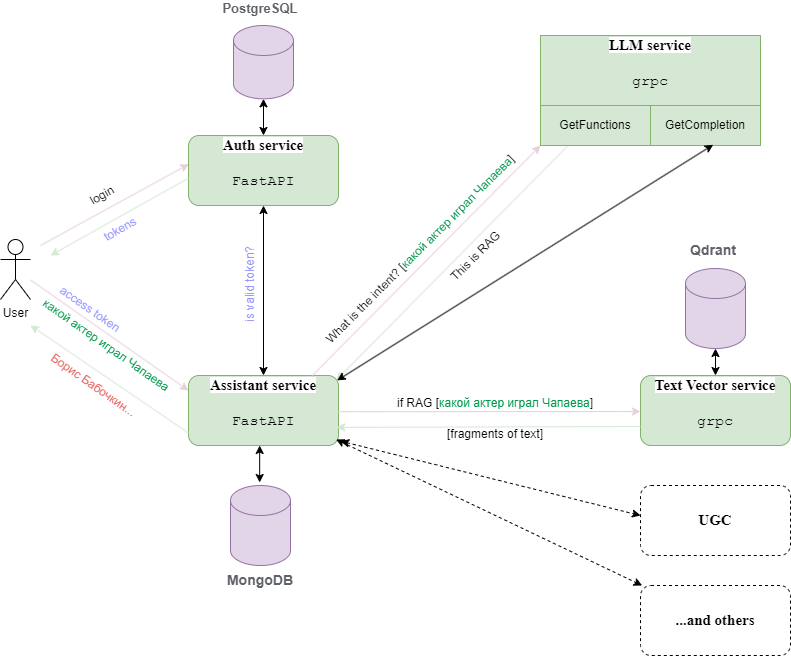

The diagram above was exported from draw.io. Its source (the exported page's mxGraphModel, read from the mxfile embedded in the PNG):
<mxGraphModel dx="1195" dy="803" grid="1" gridSize="10" guides="1" tooltips="1" connect="1" arrows="1" fold="1" page="1" pageScale="1" pageWidth="1169" pageHeight="827" background="none" math="0" shadow="0">
  <root>
    <mxCell id="0" />
    <mxCell id="1" parent="0" />
    <mxCell id="aGzd4Eh5vK2DAppzpXCv-6" value="&lt;pre style=&quot;font-size: 15px;&quot;&gt;&lt;font style=&quot;background-color: rgb(255, 255, 255);&quot; face=&quot;Inter&quot;&gt;&lt;b&gt;Assistant service&lt;/b&gt;&lt;/font&gt;&lt;/pre&gt;&lt;pre style=&quot;font-size: 15px;&quot;&gt;FastAPI&lt;font style=&quot;background-color: rgb(255, 255, 255);&quot; face=&quot;Inter&quot;&gt;&lt;b&gt;&lt;br&gt;&lt;/b&gt;&lt;/font&gt;&lt;/pre&gt;&lt;div&gt;&lt;font style=&quot;background-color: rgb(255, 255, 255);&quot; face=&quot;Inter&quot;&gt;&lt;b&gt;&lt;br&gt;&lt;/b&gt;&lt;/font&gt;&lt;/div&gt;" style="html=1;whiteSpace=wrap;rounded=1;strokeColor=#82b366;align=center;verticalAlign=middle;fontFamily=Helvetica;fontSize=12;fillColor=#d5e8d4;" parent="1" vertex="1">
      <mxGeometry x="248" y="430" width="150" height="70" as="geometry" />
    </mxCell>
    <mxCell id="aGzd4Eh5vK2DAppzpXCv-16" value="User" style="shape=umlActor;verticalLabelPosition=bottom;verticalAlign=top;html=1;outlineConnect=0;rounded=1;strokeColor=default;align=center;fontFamily=Helvetica;fontSize=12;fontColor=default;fillColor=default;" parent="1" vertex="1">
      <mxGeometry x="60" y="294" width="30" height="60" as="geometry" />
    </mxCell>
    <mxCell id="aGzd4Eh5vK2DAppzpXCv-36" value="" style="group" parent="1" vertex="1" connectable="0">
      <mxGeometry x="293" y="500" width="60" height="120" as="geometry" />
    </mxCell>
    <mxCell id="aGzd4Eh5vK2DAppzpXCv-17" value="" style="shape=cylinder3;whiteSpace=wrap;html=1;boundedLbl=1;backgroundOutline=1;size=15;rounded=1;strokeColor=#9673a6;align=center;verticalAlign=middle;fontFamily=Helvetica;fontSize=12;fillColor=#e1d5e7;" parent="aGzd4Eh5vK2DAppzpXCv-36" vertex="1">
      <mxGeometry x="-3" y="40" width="60" height="80" as="geometry" />
    </mxCell>
    <mxCell id="h1I5hR6zzA4uv2Iy6lsu-29" value="" style="endArrow=classic;startArrow=classic;html=1;rounded=0;entryX=0.5;entryY=0;entryDx=0;entryDy=0;exitX=0.5;exitY=1;exitDx=0;exitDy=0;exitPerimeter=0;" parent="aGzd4Eh5vK2DAppzpXCv-36" edge="1">
      <mxGeometry width="50" height="50" relative="1" as="geometry">
        <mxPoint x="26.170000000000016" as="sourcePoint" />
        <mxPoint x="26.170000000000016" y="37" as="targetPoint" />
      </mxGeometry>
    </mxCell>
    <mxCell id="aGzd4Eh5vK2DAppzpXCv-37" value="" style="group" parent="1" vertex="1" connectable="0">
      <mxGeometry x="745" y="279" width="60" height="120" as="geometry" />
    </mxCell>
    <mxCell id="aGzd4Eh5vK2DAppzpXCv-24" value="" style="shape=cylinder3;whiteSpace=wrap;html=1;boundedLbl=1;backgroundOutline=1;size=15;rounded=1;strokeColor=#9673a6;align=center;verticalAlign=middle;fontFamily=Helvetica;fontSize=12;fillColor=#e1d5e7;" parent="aGzd4Eh5vK2DAppzpXCv-37" vertex="1">
      <mxGeometry y="44" width="60" height="80" as="geometry" />
    </mxCell>
    <mxCell id="aGzd4Eh5vK2DAppzpXCv-25" value="&lt;span style=&quot;font-weight: bold; color: rgb(95, 99, 104); font-family: Arial, sans-serif; font-size: 14px; text-align: left; background-color: rgb(255, 255, 255);&quot;&gt;Qdrant&lt;/span&gt;&lt;span style=&quot;color: rgb(77, 81, 86); font-family: Arial, sans-serif; font-size: 14px; text-align: left; background-color: rgb(255, 255, 255);&quot;&gt;&amp;nbsp;&lt;/span&gt;" style="text;html=1;align=center;verticalAlign=middle;whiteSpace=wrap;rounded=0;fontFamily=Helvetica;fontSize=12;fontColor=default;" parent="aGzd4Eh5vK2DAppzpXCv-37" vertex="1">
      <mxGeometry y="11" width="60" height="30" as="geometry" />
    </mxCell>
    <mxCell id="aGzd4Eh5vK2DAppzpXCv-41" value="&lt;pre style=&quot;font-size: 15px;&quot;&gt;&lt;font style=&quot;background-color: rgb(255, 255, 255);&quot; face=&quot;Inter&quot;&gt;&lt;b&gt;LLM service&lt;/b&gt;&lt;/font&gt;&lt;/pre&gt;&lt;pre style=&quot;font-size: 15px;&quot;&gt;grpc&lt;font style=&quot;background-color: rgb(255, 255, 255);&quot; face=&quot;Inter&quot;&gt;&lt;b&gt;&lt;br&gt;&lt;/b&gt;&lt;/font&gt;&lt;/pre&gt;&lt;div&gt;&lt;font style=&quot;background-color: rgb(255, 255, 255);&quot; face=&quot;Inter&quot;&gt;&lt;b&gt;&lt;br&gt;&lt;/b&gt;&lt;/font&gt;&lt;/div&gt;" style="html=1;whiteSpace=wrap;rounded=0;strokeColor=#82b366;align=center;verticalAlign=middle;fontFamily=Helvetica;fontSize=12;fillColor=#d5e8d4;" parent="1" vertex="1">
      <mxGeometry x="600" y="90" width="220" height="70" as="geometry" />
    </mxCell>
    <mxCell id="h1I5hR6zzA4uv2Iy6lsu-3" value="&lt;pre style=&quot;font-size: 15px;&quot;&gt;&lt;font style=&quot;background-color: rgb(255, 255, 255);&quot; face=&quot;Inter&quot;&gt;&lt;b&gt;Auth service&lt;/b&gt;&lt;/font&gt;&lt;/pre&gt;&lt;pre style=&quot;font-size: 15px;&quot;&gt;FastAPI&lt;font style=&quot;background-color: rgb(255, 255, 255);&quot; face=&quot;Inter&quot;&gt;&lt;b&gt;&lt;br&gt;&lt;/b&gt;&lt;/font&gt;&lt;/pre&gt;&lt;div&gt;&lt;font style=&quot;background-color: rgb(255, 255, 255);&quot; face=&quot;Inter&quot;&gt;&lt;b&gt;&lt;br&gt;&lt;/b&gt;&lt;/font&gt;&lt;/div&gt;" style="html=1;whiteSpace=wrap;rounded=1;strokeColor=#82b366;align=center;verticalAlign=middle;fontFamily=Helvetica;fontSize=12;fillColor=#d5e8d4;" parent="1" vertex="1">
      <mxGeometry x="248" y="190" width="150" height="70" as="geometry" />
    </mxCell>
    <mxCell id="h1I5hR6zzA4uv2Iy6lsu-12" value="" style="endArrow=classic;html=1;rounded=0;entryX=0.002;entryY=0.41;entryDx=0;entryDy=0;entryPerimeter=0;strokeColor=#E6D0DE;" parent="1" target="h1I5hR6zzA4uv2Iy6lsu-3" edge="1">
      <mxGeometry width="50" height="50" relative="1" as="geometry">
        <mxPoint x="100" y="300" as="sourcePoint" />
        <mxPoint x="229.05000000000007" y="230.14999999999998" as="targetPoint" />
      </mxGeometry>
    </mxCell>
    <mxCell id="h1I5hR6zzA4uv2Iy6lsu-14" value="login" style="text;html=1;align=center;verticalAlign=middle;whiteSpace=wrap;rounded=0;rotation=-30;" parent="1" vertex="1">
      <mxGeometry x="132" y="240" width="60" height="20" as="geometry" />
    </mxCell>
    <mxCell id="h1I5hR6zzA4uv2Iy6lsu-15" value="" style="endArrow=classic;html=1;rounded=0;entryX=0;entryY=0.5;entryDx=0;entryDy=0;strokeColor=#E6D0DE;" parent="1" source="aGzd4Eh5vK2DAppzpXCv-16" edge="1">
      <mxGeometry width="50" height="50" relative="1" as="geometry">
        <mxPoint x="103" y="350" as="sourcePoint" />
        <mxPoint x="248" y="445" as="targetPoint" />
      </mxGeometry>
    </mxCell>
    <mxCell id="h1I5hR6zzA4uv2Iy6lsu-16" value="" style="endArrow=classic;html=1;rounded=0;exitX=-0.001;exitY=0.61;exitDx=0;exitDy=0;exitPerimeter=0;strokeColor=#D5E8D4;" parent="1" source="h1I5hR6zzA4uv2Iy6lsu-3" edge="1">
      <mxGeometry width="50" height="50" relative="1" as="geometry">
        <mxPoint x="248" y="230" as="sourcePoint" />
        <mxPoint x="110" y="310" as="targetPoint" />
      </mxGeometry>
    </mxCell>
    <mxCell id="h1I5hR6zzA4uv2Iy6lsu-17" value="&lt;font color=&quot;#9999ff&quot;&gt;tokens&lt;/font&gt;" style="text;html=1;align=center;verticalAlign=middle;whiteSpace=wrap;rounded=0;rotation=330;" parent="1" vertex="1">
      <mxGeometry x="150" y="274" width="60" height="20" as="geometry" />
    </mxCell>
    <mxCell id="h1I5hR6zzA4uv2Iy6lsu-18" value="&lt;font color=&quot;#9999ff&quot;&gt;access token&lt;/font&gt;" style="text;html=1;align=center;verticalAlign=middle;whiteSpace=wrap;rounded=0;rotation=35;" parent="1" vertex="1">
      <mxGeometry x="110" y="354" width="80" height="20" as="geometry" />
    </mxCell>
    <mxCell id="h1I5hR6zzA4uv2Iy6lsu-19" value="&lt;font color=&quot;#00994d&quot;&gt;какой актер играл Чапаева&lt;/font&gt;" style="text;html=1;align=center;verticalAlign=middle;whiteSpace=wrap;rounded=0;rotation=35;" parent="1" vertex="1">
      <mxGeometry x="84" y="390" width="164" height="20" as="geometry" />
    </mxCell>
    <mxCell id="h1I5hR6zzA4uv2Iy6lsu-21" value="&lt;font color=&quot;#9999ff&quot;&gt;is valid token?&lt;/font&gt;" style="text;html=1;align=center;verticalAlign=middle;whiteSpace=wrap;rounded=0;rotation=-90;" parent="1" vertex="1">
      <mxGeometry x="260" y="332" width="100" height="14" as="geometry" />
    </mxCell>
    <mxCell id="h1I5hR6zzA4uv2Iy6lsu-23" value="" style="endArrow=classic;startArrow=classic;html=1;rounded=0;entryX=0.5;entryY=0;entryDx=0;entryDy=0;exitX=0.5;exitY=1;exitDx=0;exitDy=0;exitPerimeter=0;" parent="1" source="h1I5hR6zzA4uv2Iy6lsu-7" target="h1I5hR6zzA4uv2Iy6lsu-3" edge="1">
      <mxGeometry width="50" height="50" relative="1" as="geometry">
        <mxPoint x="128" y="300" as="sourcePoint" />
        <mxPoint x="178" y="250" as="targetPoint" />
      </mxGeometry>
    </mxCell>
    <mxCell id="h1I5hR6zzA4uv2Iy6lsu-24" value="" style="endArrow=classic;startArrow=classic;html=1;rounded=0;exitX=0.5;exitY=0;exitDx=0;exitDy=0;" parent="1" source="aGzd4Eh5vK2DAppzpXCv-6" target="h1I5hR6zzA4uv2Iy6lsu-3" edge="1">
      <mxGeometry width="50" height="50" relative="1" as="geometry">
        <mxPoint x="443" y="369.43000000000006" as="sourcePoint" />
        <mxPoint x="483" y="369.43000000000006" as="targetPoint" />
      </mxGeometry>
    </mxCell>
    <mxCell id="h1I5hR6zzA4uv2Iy6lsu-7" value="" style="shape=cylinder3;whiteSpace=wrap;html=1;boundedLbl=1;backgroundOutline=1;size=15;rounded=1;strokeColor=#9673a6;align=center;verticalAlign=middle;fontFamily=Helvetica;fontSize=12;fillColor=#e1d5e7;" parent="1" vertex="1">
      <mxGeometry x="293" y="79.99666666666667" width="60" height="73.33333333333333" as="geometry" />
    </mxCell>
    <mxCell id="h1I5hR6zzA4uv2Iy6lsu-8" value="&lt;div style=&quot;text-align: left;&quot;&gt;&lt;font size=&quot;1&quot; face=&quot;Arial, sans-serif&quot; color=&quot;#5f6368&quot;&gt;&lt;span style=&quot;background-color: rgb(255, 255, 255);&quot;&gt;&lt;b style=&quot;font-size: 13px;&quot;&gt;PostgreSQL&lt;/b&gt;&lt;/span&gt;&lt;/font&gt;&lt;/div&gt;" style="text;html=1;align=center;verticalAlign=middle;whiteSpace=wrap;rounded=0;fontFamily=Helvetica;fontSize=12;fontColor=default;" parent="1" vertex="1">
      <mxGeometry x="290" y="60" width="60" height="5" as="geometry" />
    </mxCell>
    <mxCell id="h1I5hR6zzA4uv2Iy6lsu-28" value="&lt;pre style=&quot;font-size: 15px;&quot;&gt;&lt;font style=&quot;background-color: rgb(255, 255, 255);&quot; face=&quot;Inter&quot;&gt;&lt;b&gt;Text Vector service&lt;/b&gt;&lt;/font&gt;&lt;/pre&gt;&lt;pre style=&quot;font-size: 15px;&quot;&gt;grpc&lt;font style=&quot;background-color: rgb(255, 255, 255);&quot; face=&quot;Inter&quot;&gt;&lt;b&gt;&lt;br&gt;&lt;/b&gt;&lt;/font&gt;&lt;/pre&gt;&lt;div&gt;&lt;font style=&quot;background-color: rgb(255, 255, 255);&quot; face=&quot;Inter&quot;&gt;&lt;b&gt;&lt;br&gt;&lt;/b&gt;&lt;/font&gt;&lt;/div&gt;" style="html=1;whiteSpace=wrap;rounded=1;strokeColor=#82b366;align=center;verticalAlign=middle;fontFamily=Helvetica;fontSize=12;fillColor=#d5e8d4;" parent="1" vertex="1">
      <mxGeometry x="700" y="430" width="150" height="70" as="geometry" />
    </mxCell>
    <mxCell id="aGzd4Eh5vK2DAppzpXCv-18" value="&lt;div style=&quot;text-align: left;&quot;&gt;&lt;font face=&quot;Arial, sans-serif&quot; color=&quot;#5f6368&quot;&gt;&lt;span style=&quot;font-size: 14px; background-color: rgb(255, 255, 255);&quot;&gt;&lt;b&gt;MongoDB&lt;/b&gt;&lt;/span&gt;&lt;/font&gt;&lt;/div&gt;" style="text;html=1;align=center;verticalAlign=middle;whiteSpace=wrap;rounded=0;fontFamily=Helvetica;fontSize=12;fontColor=default;" parent="1" vertex="1">
      <mxGeometry x="290" y="620" width="60" height="30" as="geometry" />
    </mxCell>
    <mxCell id="h1I5hR6zzA4uv2Iy6lsu-30" value="" style="endArrow=classic;html=1;rounded=0;exitX=0.824;exitY=0.005;exitDx=0;exitDy=0;exitPerimeter=0;entryX=0;entryY=1;entryDx=0;entryDy=0;strokeColor=#E6D0DE;" parent="1" source="aGzd4Eh5vK2DAppzpXCv-6" target="h1I5hR6zzA4uv2Iy6lsu-52" edge="1">
      <mxGeometry width="50" height="50" relative="1" as="geometry">
        <mxPoint x="570" y="460" as="sourcePoint" />
        <mxPoint x="570" y="230" as="targetPoint" />
      </mxGeometry>
    </mxCell>
    <mxCell id="h1I5hR6zzA4uv2Iy6lsu-31" value="What is the intent? [&lt;span style=&quot;color: rgb(0, 153, 77);&quot;&gt;какой актер играл Чапаева&lt;/span&gt;]" style="text;html=1;align=center;verticalAlign=middle;whiteSpace=wrap;rounded=0;rotation=-45;" parent="1" vertex="1">
      <mxGeometry x="340" y="294" width="280" height="20" as="geometry" />
    </mxCell>
    <mxCell id="h1I5hR6zzA4uv2Iy6lsu-32" value="" style="endArrow=classic;html=1;rounded=0;exitX=0.25;exitY=1;exitDx=0;exitDy=0;entryX=0.986;entryY=0.065;entryDx=0;entryDy=0;entryPerimeter=0;strokeColor=#D5E8D4;" parent="1" source="h1I5hR6zzA4uv2Iy6lsu-52" target="aGzd4Eh5vK2DAppzpXCv-6" edge="1">
      <mxGeometry width="50" height="50" relative="1" as="geometry">
        <mxPoint x="590" y="250" as="sourcePoint" />
        <mxPoint x="400" y="430" as="targetPoint" />
      </mxGeometry>
    </mxCell>
    <mxCell id="h1I5hR6zzA4uv2Iy6lsu-33" value="This is RAG" style="text;html=1;align=center;verticalAlign=middle;whiteSpace=wrap;rounded=0;rotation=-45;" parent="1" vertex="1">
      <mxGeometry x="500" y="300" width="70" height="21" as="geometry" />
    </mxCell>
    <mxCell id="h1I5hR6zzA4uv2Iy6lsu-38" value="" style="endArrow=classic;html=1;rounded=0;exitX=0;exitY=0.5;exitDx=0;exitDy=0;strokeColor=#E6D0DE;" parent="1" edge="1">
      <mxGeometry width="50" height="50" relative="1" as="geometry">
        <mxPoint x="397.71006467905386" y="466.26237921249276" as="sourcePoint" />
        <mxPoint x="700" y="466" as="targetPoint" />
      </mxGeometry>
    </mxCell>
    <mxCell id="h1I5hR6zzA4uv2Iy6lsu-39" value="if RAG [&lt;span style=&quot;color: rgb(0, 153, 77);&quot;&gt;какой актер играл Чапаева&lt;/span&gt;]" style="text;html=1;align=center;verticalAlign=middle;whiteSpace=wrap;rounded=0;rotation=0;" parent="1" vertex="1">
      <mxGeometry x="455" y="450" width="200" height="15" as="geometry" />
    </mxCell>
    <mxCell id="h1I5hR6zzA4uv2Iy6lsu-40" value="&lt;pre style=&quot;font-size: 15px;&quot;&gt;&lt;font style=&quot;background-color: rgb(255, 255, 255);&quot; face=&quot;Inter&quot;&gt;&lt;b&gt;UGC&lt;/b&gt;&lt;/font&gt;&lt;/pre&gt;" style="html=1;whiteSpace=wrap;rounded=1;align=center;verticalAlign=middle;fontFamily=Helvetica;fontSize=12;dashed=1;" parent="1" vertex="1">
      <mxGeometry x="700" y="540" width="150" height="70" as="geometry" />
    </mxCell>
    <mxCell id="h1I5hR6zzA4uv2Iy6lsu-43" value="" style="endArrow=classic;startArrow=classic;html=1;rounded=0;exitX=1.015;exitY=0.938;exitDx=0;exitDy=0;exitPerimeter=0;dashed=1;" parent="1" source="aGzd4Eh5vK2DAppzpXCv-6" edge="1">
      <mxGeometry width="50" height="50" relative="1" as="geometry">
        <mxPoint x="400" y="460" as="sourcePoint" />
        <mxPoint x="700" y="570" as="targetPoint" />
      </mxGeometry>
    </mxCell>
    <mxCell id="h1I5hR6zzA4uv2Iy6lsu-44" value="" style="endArrow=classic;startArrow=classic;html=1;rounded=0;exitX=0.5;exitY=0;exitDx=0;exitDy=0;entryX=0.5;entryY=1;entryDx=0;entryDy=0;entryPerimeter=0;" parent="1" source="h1I5hR6zzA4uv2Iy6lsu-28" target="aGzd4Eh5vK2DAppzpXCv-24" edge="1">
      <mxGeometry width="50" height="50" relative="1" as="geometry">
        <mxPoint x="850" y="418" as="sourcePoint" />
        <mxPoint x="870" y="428" as="targetPoint" />
      </mxGeometry>
    </mxCell>
    <mxCell id="h1I5hR6zzA4uv2Iy6lsu-46" value="" style="endArrow=classic;html=1;rounded=0;entryX=0.988;entryY=0.584;entryDx=0;entryDy=0;entryPerimeter=0;strokeColor=#D5E8D4;exitX=0;exitY=0.729;exitDx=0;exitDy=0;exitPerimeter=0;" parent="1" source="h1I5hR6zzA4uv2Iy6lsu-28" edge="1">
      <mxGeometry width="50" height="50" relative="1" as="geometry">
        <mxPoint x="690" y="481" as="sourcePoint" />
        <mxPoint x="396.20000000000005" y="481.8800000000001" as="targetPoint" />
      </mxGeometry>
    </mxCell>
    <mxCell id="h1I5hR6zzA4uv2Iy6lsu-48" value="[fragments of text]" style="text;html=1;align=center;verticalAlign=middle;whiteSpace=wrap;rounded=0;rotation=0;" parent="1" vertex="1">
      <mxGeometry x="500" y="483" width="110" height="11" as="geometry" />
    </mxCell>
    <mxCell id="h1I5hR6zzA4uv2Iy6lsu-49" value="&lt;pre style=&quot;&quot;&gt;&lt;font style=&quot;font-size: 15px; background-color: rgb(255, 255, 255);&quot; face=&quot;Inter&quot;&gt;&lt;b&gt;...&lt;/b&gt;&lt;/font&gt;&lt;font face=&quot;Inter&quot;&gt;&lt;span style=&quot;font-size: 15px;&quot;&gt;&lt;b&gt;and others&lt;/b&gt;&lt;/span&gt;&lt;/font&gt;&lt;/pre&gt;" style="html=1;whiteSpace=wrap;rounded=1;align=center;verticalAlign=middle;fontFamily=Helvetica;fontSize=12;dashed=1;" parent="1" vertex="1">
      <mxGeometry x="700" y="640" width="150" height="70" as="geometry" />
    </mxCell>
    <mxCell id="h1I5hR6zzA4uv2Iy6lsu-50" value="" style="endArrow=classic;startArrow=classic;html=1;rounded=0;exitX=0.984;exitY=0.914;exitDx=0;exitDy=0;dashed=1;exitPerimeter=0;" parent="1" source="aGzd4Eh5vK2DAppzpXCv-6" target="h1I5hR6zzA4uv2Iy6lsu-49" edge="1">
      <mxGeometry width="50" height="50" relative="1" as="geometry">
        <mxPoint x="450" y="650" as="sourcePoint" />
        <mxPoint x="500" y="600" as="targetPoint" />
      </mxGeometry>
    </mxCell>
    <mxCell id="h1I5hR6zzA4uv2Iy6lsu-52" value="GetFunctions" style="rounded=0;whiteSpace=wrap;html=1;fillColor=#d5e8d4;strokeColor=#82b366;" parent="1" vertex="1">
      <mxGeometry x="600" y="160" width="110" height="40" as="geometry" />
    </mxCell>
    <mxCell id="h1I5hR6zzA4uv2Iy6lsu-53" value="GetCompletion" style="rounded=0;whiteSpace=wrap;html=1;fillColor=#d5e8d4;strokeColor=#82b366;" parent="1" vertex="1">
      <mxGeometry x="710" y="160" width="110" height="40" as="geometry" />
    </mxCell>
    <mxCell id="h1I5hR6zzA4uv2Iy6lsu-57" value="" style="endArrow=classic;html=1;rounded=0;exitX=-0.001;exitY=0.82;exitDx=0;exitDy=0;exitPerimeter=0;strokeColor=#D5E8D4;" parent="1" source="aGzd4Eh5vK2DAppzpXCv-6" edge="1">
      <mxGeometry width="50" height="50" relative="1" as="geometry">
        <mxPoint x="260" y="380" as="sourcePoint" />
        <mxPoint x="90" y="380" as="targetPoint" />
      </mxGeometry>
    </mxCell>
    <mxCell id="h1I5hR6zzA4uv2Iy6lsu-58" value="&lt;font color=&quot;#ea6b66&quot;&gt;Борис Бабочкин...&lt;/font&gt;" style="text;html=1;align=center;verticalAlign=middle;whiteSpace=wrap;rounded=0;rotation=35;" parent="1" vertex="1">
      <mxGeometry x="96" y="430" width="114" height="20.81" as="geometry" />
    </mxCell>
    <mxCell id="h1I5hR6zzA4uv2Iy6lsu-60" value="" style="endArrow=classic;startArrow=classic;html=1;rounded=0;entryX=0.57;entryY=0.982;entryDx=0;entryDy=0;entryPerimeter=0;exitX=0.991;exitY=0.07;exitDx=0;exitDy=0;exitPerimeter=0;" parent="1" source="aGzd4Eh5vK2DAppzpXCv-6" target="h1I5hR6zzA4uv2Iy6lsu-53" edge="1">
      <mxGeometry width="50" height="50" relative="1" as="geometry">
        <mxPoint x="400" y="430" as="sourcePoint" />
        <mxPoint x="620" y="270" as="targetPoint" />
      </mxGeometry>
    </mxCell>
  </root>
</mxGraphModel>